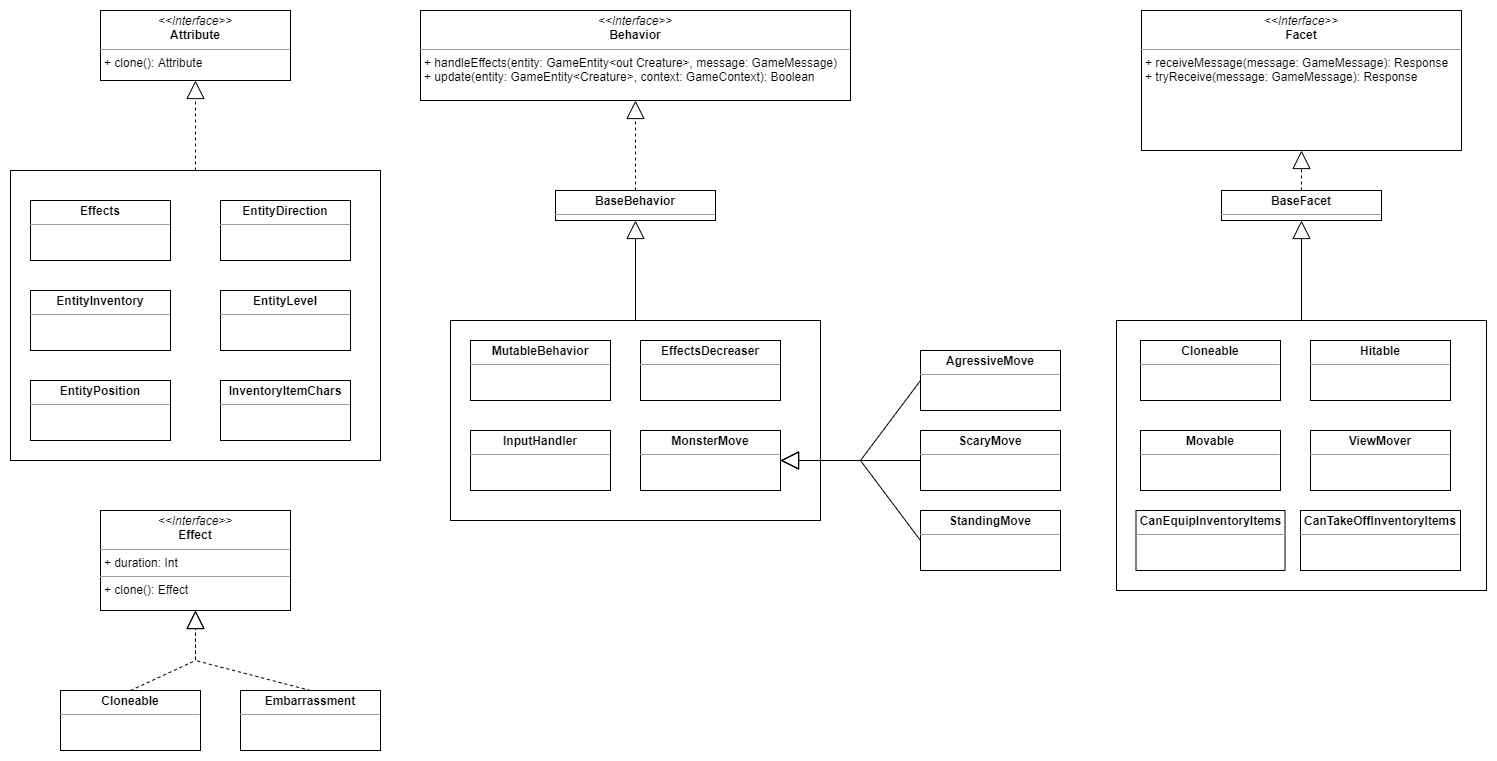

The diagram above was exported from draw.io. Its source (the exported page's mxGraphModel, read from the mxfile embedded in the PNG):
<mxGraphModel dx="2889" dy="1187" grid="1" gridSize="10" guides="1" tooltips="1" connect="1" arrows="1" fold="1" page="1" pageScale="1" pageWidth="827" pageHeight="1169" math="0" shadow="0">
  <root>
    <mxCell id="0" />
    <mxCell id="1" parent="0" />
    <mxCell id="vAVszLf0ItU-DgjulMr9-1" value="&lt;p style=&quot;margin: 0px ; margin-top: 4px ; text-align: center&quot;&gt;&lt;i&gt;&amp;lt;&amp;lt;Interface&amp;gt;&amp;gt;&lt;/i&gt;&lt;br&gt;&lt;b&gt;Attribute&lt;/b&gt;&lt;/p&gt;&lt;hr size=&quot;1&quot;&gt;&lt;p style=&quot;margin: 0px ; margin-left: 4px&quot;&gt;&lt;span&gt;+ clone(): Attribute&lt;/span&gt;&lt;/p&gt;" style="verticalAlign=top;align=left;overflow=fill;fontSize=12;fontFamily=Helvetica;html=1;" parent="1" vertex="1">
      <mxGeometry x="40" y="40" width="190" height="70" as="geometry" />
    </mxCell>
    <mxCell id="vAVszLf0ItU-DgjulMr9-3" value="Extends" style="endArrow=block;endSize=16;endFill=0;html=1;rounded=0;entryX=0.5;entryY=1;entryDx=0;entryDy=0;exitX=0.5;exitY=0;exitDx=0;exitDy=0;fontColor=none;noLabel=1;dashed=1;" parent="1" source="b9grFifVP7w1MKqe-yIT-4" target="vAVszLf0ItU-DgjulMr9-1" edge="1">
      <mxGeometry width="160" relative="1" as="geometry">
        <mxPoint x="135" y="240" as="sourcePoint" />
        <mxPoint x="490" y="460" as="targetPoint" />
      </mxGeometry>
    </mxCell>
    <mxCell id="vAVszLf0ItU-DgjulMr9-4" value="&lt;p style=&quot;margin: 0px ; margin-top: 4px ; text-align: center&quot;&gt;&lt;i&gt;&amp;lt;&amp;lt;Interface&amp;gt;&amp;gt;&lt;/i&gt;&lt;br&gt;&lt;b&gt;Behavior&lt;/b&gt;&lt;/p&gt;&lt;hr size=&quot;1&quot;&gt;&lt;p style=&quot;margin: 0px ; margin-left: 4px&quot;&gt;&lt;span&gt;+ handleEffects(entity: GameEntity&amp;lt;out Creature&amp;gt;, message: GameMessage)&lt;/span&gt;&lt;/p&gt;&lt;p style=&quot;margin: 0px ; margin-left: 4px&quot;&gt;+ update(entity: GameEntity&amp;lt;Creature&amp;gt;, context: GameContext): Boolean&lt;/p&gt;" style="verticalAlign=top;align=left;overflow=fill;fontSize=12;fontFamily=Helvetica;html=1;" parent="1" vertex="1">
      <mxGeometry x="360" y="40" width="430" height="90" as="geometry" />
    </mxCell>
    <mxCell id="vAVszLf0ItU-DgjulMr9-5" value="&lt;p style=&quot;margin: 0px ; margin-top: 4px ; text-align: center&quot;&gt;&lt;b&gt;BaseBehavior&lt;/b&gt;&lt;/p&gt;&lt;hr size=&quot;1&quot;&gt;&lt;p style=&quot;margin: 0px ; margin-left: 4px&quot;&gt;&lt;br&gt;&lt;/p&gt;" style="verticalAlign=top;align=left;overflow=fill;fontSize=12;fontFamily=Helvetica;html=1;" parent="1" vertex="1">
      <mxGeometry x="495" y="220" width="160" height="30" as="geometry" />
    </mxCell>
    <mxCell id="vAVszLf0ItU-DgjulMr9-6" value="Extends" style="endArrow=block;endSize=16;endFill=0;html=1;rounded=0;entryX=0.5;entryY=1;entryDx=0;entryDy=0;exitX=0.5;exitY=0;exitDx=0;exitDy=0;fontColor=none;noLabel=1;dashed=1;" parent="1" source="vAVszLf0ItU-DgjulMr9-5" target="vAVszLf0ItU-DgjulMr9-4" edge="1">
      <mxGeometry width="160" relative="1" as="geometry">
        <mxPoint x="800" y="470" as="sourcePoint" />
        <mxPoint x="960" y="470" as="targetPoint" />
      </mxGeometry>
    </mxCell>
    <mxCell id="vAVszLf0ItU-DgjulMr9-8" value="Extends" style="endArrow=block;endSize=16;endFill=0;html=1;rounded=0;entryX=0.5;entryY=1;entryDx=0;entryDy=0;exitX=0.5;exitY=0;exitDx=0;exitDy=0;fontColor=none;noLabel=1;" parent="1" source="b9grFifVP7w1MKqe-yIT-11" target="vAVszLf0ItU-DgjulMr9-5" edge="1">
      <mxGeometry width="160" relative="1" as="geometry">
        <mxPoint x="575" y="330" as="sourcePoint" />
        <mxPoint x="960" y="470" as="targetPoint" />
      </mxGeometry>
    </mxCell>
    <mxCell id="vAVszLf0ItU-DgjulMr9-9" value="&lt;p style=&quot;margin: 0px ; margin-top: 4px ; text-align: center&quot;&gt;&lt;i&gt;&amp;lt;&amp;lt;Interface&amp;gt;&amp;gt;&lt;/i&gt;&lt;br&gt;&lt;b&gt;Facet&lt;/b&gt;&lt;/p&gt;&lt;hr size=&quot;1&quot;&gt;&lt;p style=&quot;margin: 0px ; margin-left: 4px&quot;&gt;&lt;span&gt;+ receiveMessage(message: GameMessage): Response&lt;/span&gt;&lt;/p&gt;&lt;p style=&quot;margin: 0px ; margin-left: 4px&quot;&gt;+ tryReceive(message: GameMessage): Response&lt;/p&gt;" style="verticalAlign=top;align=left;overflow=fill;fontSize=12;fontFamily=Helvetica;html=1;" parent="1" vertex="1">
      <mxGeometry x="1081" y="40" width="320" height="140" as="geometry" />
    </mxCell>
    <mxCell id="vAVszLf0ItU-DgjulMr9-10" value="&lt;p style=&quot;margin: 0px ; margin-top: 4px ; text-align: center&quot;&gt;&lt;b&gt;BaseFacet&lt;/b&gt;&lt;/p&gt;&lt;hr size=&quot;1&quot;&gt;&lt;p style=&quot;margin: 0px ; margin-left: 4px&quot;&gt;&lt;br&gt;&lt;/p&gt;" style="verticalAlign=top;align=left;overflow=fill;fontSize=12;fontFamily=Helvetica;html=1;" parent="1" vertex="1">
      <mxGeometry x="1161" y="220" width="160" height="30" as="geometry" />
    </mxCell>
    <mxCell id="vAVszLf0ItU-DgjulMr9-11" value="Extends" style="endArrow=block;endSize=16;endFill=0;html=1;rounded=0;entryX=0.5;entryY=1;entryDx=0;entryDy=0;exitX=0.5;exitY=0;exitDx=0;exitDy=0;fontColor=none;noLabel=1;dashed=1;" parent="1" source="vAVszLf0ItU-DgjulMr9-10" target="vAVszLf0ItU-DgjulMr9-9" edge="1">
      <mxGeometry width="160" relative="1" as="geometry">
        <mxPoint x="631" y="230" as="sourcePoint" />
        <mxPoint x="791" y="230" as="targetPoint" />
      </mxGeometry>
    </mxCell>
    <mxCell id="vAVszLf0ItU-DgjulMr9-13" value="Extends" style="endArrow=block;endSize=16;endFill=0;html=1;rounded=0;entryX=0.5;entryY=1;entryDx=0;entryDy=0;fontColor=none;noLabel=1;exitX=0.5;exitY=0;exitDx=0;exitDy=0;" parent="1" source="b9grFifVP7w1MKqe-yIT-22" target="vAVszLf0ItU-DgjulMr9-10" edge="1">
      <mxGeometry width="160" relative="1" as="geometry">
        <mxPoint x="1241" y="360" as="sourcePoint" />
        <mxPoint x="791" y="230" as="targetPoint" />
      </mxGeometry>
    </mxCell>
    <mxCell id="b9grFifVP7w1MKqe-yIT-4" value="" style="rounded=0;whiteSpace=wrap;html=1;fontColor=none;strokeColor=default;" vertex="1" parent="1">
      <mxGeometry x="-50" y="200" width="370" height="290" as="geometry" />
    </mxCell>
    <mxCell id="b9grFifVP7w1MKqe-yIT-5" value="&lt;p style=&quot;margin: 0px ; margin-top: 4px ; text-align: center&quot;&gt;&lt;b&gt;Effects&lt;/b&gt;&lt;/p&gt;&lt;hr size=&quot;1&quot;&gt;&lt;div style=&quot;height: 2px&quot;&gt;&lt;/div&gt;" style="verticalAlign=top;align=left;overflow=fill;fontSize=12;fontFamily=Helvetica;html=1;fontColor=none;strokeColor=default;" vertex="1" parent="1">
      <mxGeometry x="-30" y="230" width="140" height="60" as="geometry" />
    </mxCell>
    <mxCell id="b9grFifVP7w1MKqe-yIT-6" value="&lt;p style=&quot;margin: 0px ; margin-top: 4px ; text-align: center&quot;&gt;&lt;b&gt;EntityDirection&lt;/b&gt;&lt;/p&gt;&lt;hr size=&quot;1&quot;&gt;&lt;div style=&quot;height: 2px&quot;&gt;&lt;/div&gt;" style="verticalAlign=top;align=left;overflow=fill;fontSize=12;fontFamily=Helvetica;html=1;fontColor=none;strokeColor=default;" vertex="1" parent="1">
      <mxGeometry x="160" y="230" width="130" height="60" as="geometry" />
    </mxCell>
    <mxCell id="b9grFifVP7w1MKqe-yIT-7" value="&lt;p style=&quot;margin: 0px ; margin-top: 4px ; text-align: center&quot;&gt;&lt;b&gt;EntityInventory&lt;/b&gt;&lt;/p&gt;&lt;hr size=&quot;1&quot;&gt;&lt;div style=&quot;height: 2px&quot;&gt;&lt;/div&gt;" style="verticalAlign=top;align=left;overflow=fill;fontSize=12;fontFamily=Helvetica;html=1;fontColor=none;strokeColor=default;" vertex="1" parent="1">
      <mxGeometry x="-30" y="320" width="140" height="60" as="geometry" />
    </mxCell>
    <mxCell id="b9grFifVP7w1MKqe-yIT-8" value="&lt;p style=&quot;margin: 0px ; margin-top: 4px ; text-align: center&quot;&gt;&lt;b&gt;EntityLevel&lt;/b&gt;&lt;/p&gt;&lt;hr size=&quot;1&quot;&gt;&lt;div style=&quot;height: 2px&quot;&gt;&lt;/div&gt;" style="verticalAlign=top;align=left;overflow=fill;fontSize=12;fontFamily=Helvetica;html=1;fontColor=none;strokeColor=default;" vertex="1" parent="1">
      <mxGeometry x="160" y="320" width="130" height="60" as="geometry" />
    </mxCell>
    <mxCell id="b9grFifVP7w1MKqe-yIT-9" value="&lt;p style=&quot;margin: 0px ; margin-top: 4px ; text-align: center&quot;&gt;&lt;b&gt;EntityPosition&lt;/b&gt;&lt;/p&gt;&lt;hr size=&quot;1&quot;&gt;&lt;div style=&quot;height: 2px&quot;&gt;&lt;/div&gt;" style="verticalAlign=top;align=left;overflow=fill;fontSize=12;fontFamily=Helvetica;html=1;fontColor=none;strokeColor=default;" vertex="1" parent="1">
      <mxGeometry x="-30" y="410" width="140" height="60" as="geometry" />
    </mxCell>
    <mxCell id="b9grFifVP7w1MKqe-yIT-10" value="&lt;p style=&quot;margin: 0px ; margin-top: 4px ; text-align: center&quot;&gt;&lt;b&gt;InventoryItemChars&lt;/b&gt;&lt;/p&gt;&lt;hr size=&quot;1&quot;&gt;&lt;div style=&quot;height: 2px&quot;&gt;&lt;/div&gt;" style="verticalAlign=top;align=left;overflow=fill;fontSize=12;fontFamily=Helvetica;html=1;fontColor=none;strokeColor=default;" vertex="1" parent="1">
      <mxGeometry x="160" y="410" width="130" height="60" as="geometry" />
    </mxCell>
    <mxCell id="b9grFifVP7w1MKqe-yIT-11" value="" style="rounded=0;whiteSpace=wrap;html=1;fontColor=none;strokeColor=default;" vertex="1" parent="1">
      <mxGeometry x="390" y="350" width="370" height="200" as="geometry" />
    </mxCell>
    <mxCell id="b9grFifVP7w1MKqe-yIT-12" value="&lt;p style=&quot;margin: 0px ; margin-top: 4px ; text-align: center&quot;&gt;&lt;b&gt;AgressiveMove&lt;/b&gt;&lt;/p&gt;&lt;hr size=&quot;1&quot;&gt;&lt;div style=&quot;height: 2px&quot;&gt;&lt;/div&gt;" style="verticalAlign=top;align=left;overflow=fill;fontSize=12;fontFamily=Helvetica;html=1;fontColor=none;strokeColor=default;" vertex="1" parent="1">
      <mxGeometry x="860" y="380" width="140" height="60" as="geometry" />
    </mxCell>
    <mxCell id="b9grFifVP7w1MKqe-yIT-13" value="&lt;p style=&quot;margin: 0px ; margin-top: 4px ; text-align: center&quot;&gt;&lt;b&gt;EffectsDecreaser&lt;/b&gt;&lt;/p&gt;&lt;hr size=&quot;1&quot;&gt;&lt;div style=&quot;height: 2px&quot;&gt;&lt;/div&gt;" style="verticalAlign=top;align=left;overflow=fill;fontSize=12;fontFamily=Helvetica;html=1;fontColor=none;strokeColor=default;" vertex="1" parent="1">
      <mxGeometry x="580" y="370" width="140" height="60" as="geometry" />
    </mxCell>
    <mxCell id="b9grFifVP7w1MKqe-yIT-14" value="&lt;p style=&quot;margin: 0px ; margin-top: 4px ; text-align: center&quot;&gt;&lt;b&gt;InputHandler&lt;/b&gt;&lt;/p&gt;&lt;hr size=&quot;1&quot;&gt;&lt;div style=&quot;height: 2px&quot;&gt;&lt;/div&gt;" style="verticalAlign=top;align=left;overflow=fill;fontSize=12;fontFamily=Helvetica;html=1;fontColor=none;strokeColor=default;" vertex="1" parent="1">
      <mxGeometry x="410" y="460" width="140" height="60" as="geometry" />
    </mxCell>
    <mxCell id="b9grFifVP7w1MKqe-yIT-15" value="&lt;p style=&quot;margin: 0px ; margin-top: 4px ; text-align: center&quot;&gt;&lt;b&gt;MonsterMove&lt;/b&gt;&lt;/p&gt;&lt;hr size=&quot;1&quot;&gt;&lt;div style=&quot;height: 2px&quot;&gt;&lt;/div&gt;" style="verticalAlign=top;align=left;overflow=fill;fontSize=12;fontFamily=Helvetica;html=1;fontColor=none;strokeColor=default;" vertex="1" parent="1">
      <mxGeometry x="580" y="460" width="140" height="60" as="geometry" />
    </mxCell>
    <mxCell id="b9grFifVP7w1MKqe-yIT-16" value="&lt;p style=&quot;margin: 0px ; margin-top: 4px ; text-align: center&quot;&gt;&lt;b&gt;MutableBehavior&lt;/b&gt;&lt;/p&gt;&lt;hr size=&quot;1&quot;&gt;&lt;div style=&quot;height: 2px&quot;&gt;&lt;/div&gt;" style="verticalAlign=top;align=left;overflow=fill;fontSize=12;fontFamily=Helvetica;html=1;fontColor=none;strokeColor=default;" vertex="1" parent="1">
      <mxGeometry x="410" y="370" width="140" height="60" as="geometry" />
    </mxCell>
    <mxCell id="b9grFifVP7w1MKqe-yIT-17" value="&lt;p style=&quot;margin: 0px ; margin-top: 4px ; text-align: center&quot;&gt;&lt;b&gt;ScaryMove&lt;/b&gt;&lt;/p&gt;&lt;hr size=&quot;1&quot;&gt;&lt;div style=&quot;height: 2px&quot;&gt;&lt;/div&gt;" style="verticalAlign=top;align=left;overflow=fill;fontSize=12;fontFamily=Helvetica;html=1;fontColor=none;strokeColor=default;" vertex="1" parent="1">
      <mxGeometry x="860" y="460" width="140" height="60" as="geometry" />
    </mxCell>
    <mxCell id="b9grFifVP7w1MKqe-yIT-18" value="&lt;p style=&quot;margin: 0px ; margin-top: 4px ; text-align: center&quot;&gt;&lt;b&gt;StandingMove&lt;/b&gt;&lt;/p&gt;&lt;hr size=&quot;1&quot;&gt;&lt;div style=&quot;height: 2px&quot;&gt;&lt;/div&gt;" style="verticalAlign=top;align=left;overflow=fill;fontSize=12;fontFamily=Helvetica;html=1;fontColor=none;strokeColor=default;" vertex="1" parent="1">
      <mxGeometry x="860" y="540" width="140" height="60" as="geometry" />
    </mxCell>
    <mxCell id="b9grFifVP7w1MKqe-yIT-19" value="Extends" style="endArrow=block;endSize=16;endFill=0;html=1;rounded=0;entryX=1;entryY=0.5;entryDx=0;entryDy=0;exitX=0;exitY=0.5;exitDx=0;exitDy=0;fontColor=none;noLabel=1;" edge="1" parent="1" source="b9grFifVP7w1MKqe-yIT-18" target="b9grFifVP7w1MKqe-yIT-15">
      <mxGeometry width="160" relative="1" as="geometry">
        <mxPoint x="770" y="720" as="sourcePoint" />
        <mxPoint x="770" y="620" as="targetPoint" />
        <Array as="points">
          <mxPoint x="800" y="490" />
        </Array>
      </mxGeometry>
    </mxCell>
    <mxCell id="b9grFifVP7w1MKqe-yIT-20" value="Extends" style="endArrow=block;endSize=16;endFill=0;html=1;rounded=0;entryX=1;entryY=0.5;entryDx=0;entryDy=0;exitX=0;exitY=0.5;exitDx=0;exitDy=0;fontColor=none;noLabel=1;" edge="1" parent="1" source="b9grFifVP7w1MKqe-yIT-12" target="b9grFifVP7w1MKqe-yIT-15">
      <mxGeometry width="160" relative="1" as="geometry">
        <mxPoint x="680" y="690" as="sourcePoint" />
        <mxPoint x="680" y="590" as="targetPoint" />
        <Array as="points">
          <mxPoint x="800" y="490" />
        </Array>
      </mxGeometry>
    </mxCell>
    <mxCell id="b9grFifVP7w1MKqe-yIT-21" value="Extends" style="endArrow=block;endSize=16;endFill=0;html=1;rounded=0;entryX=1;entryY=0.5;entryDx=0;entryDy=0;exitX=0;exitY=0.5;exitDx=0;exitDy=0;fontColor=none;noLabel=1;" edge="1" parent="1" source="b9grFifVP7w1MKqe-yIT-17" target="b9grFifVP7w1MKqe-yIT-15">
      <mxGeometry width="160" relative="1" as="geometry">
        <mxPoint x="620" y="685" as="sourcePoint" />
        <mxPoint x="620" y="585" as="targetPoint" />
      </mxGeometry>
    </mxCell>
    <mxCell id="b9grFifVP7w1MKqe-yIT-22" value="" style="rounded=0;whiteSpace=wrap;html=1;fontColor=none;strokeColor=default;" vertex="1" parent="1">
      <mxGeometry x="1056" y="350" width="370" height="270" as="geometry" />
    </mxCell>
    <mxCell id="b9grFifVP7w1MKqe-yIT-23" value="&lt;p style=&quot;margin: 0px ; margin-top: 4px ; text-align: center&quot;&gt;&lt;b&gt;Cloneable&lt;/b&gt;&lt;/p&gt;&lt;hr size=&quot;1&quot;&gt;&lt;div style=&quot;height: 2px&quot;&gt;&lt;/div&gt;" style="verticalAlign=top;align=left;overflow=fill;fontSize=12;fontFamily=Helvetica;html=1;fontColor=none;strokeColor=default;" vertex="1" parent="1">
      <mxGeometry x="1080" y="370" width="140" height="60" as="geometry" />
    </mxCell>
    <mxCell id="b9grFifVP7w1MKqe-yIT-24" value="&lt;p style=&quot;margin: 0px ; margin-top: 4px ; text-align: center&quot;&gt;&lt;b&gt;Hitable&lt;/b&gt;&lt;/p&gt;&lt;hr size=&quot;1&quot;&gt;&lt;div style=&quot;height: 2px&quot;&gt;&lt;/div&gt;" style="verticalAlign=top;align=left;overflow=fill;fontSize=12;fontFamily=Helvetica;html=1;fontColor=none;strokeColor=default;" vertex="1" parent="1">
      <mxGeometry x="1250" y="370" width="140" height="60" as="geometry" />
    </mxCell>
    <mxCell id="b9grFifVP7w1MKqe-yIT-25" value="&lt;p style=&quot;margin: 0px ; margin-top: 4px ; text-align: center&quot;&gt;&lt;b&gt;Movable&lt;/b&gt;&lt;/p&gt;&lt;hr size=&quot;1&quot;&gt;&lt;div style=&quot;height: 2px&quot;&gt;&lt;/div&gt;" style="verticalAlign=top;align=left;overflow=fill;fontSize=12;fontFamily=Helvetica;html=1;fontColor=none;strokeColor=default;" vertex="1" parent="1">
      <mxGeometry x="1080" y="460" width="140" height="60" as="geometry" />
    </mxCell>
    <mxCell id="b9grFifVP7w1MKqe-yIT-26" value="&lt;p style=&quot;margin: 0px ; margin-top: 4px ; text-align: center&quot;&gt;&lt;b&gt;ViewMover&lt;/b&gt;&lt;/p&gt;&lt;hr size=&quot;1&quot;&gt;&lt;div style=&quot;height: 2px&quot;&gt;&lt;/div&gt;" style="verticalAlign=top;align=left;overflow=fill;fontSize=12;fontFamily=Helvetica;html=1;fontColor=none;strokeColor=default;" vertex="1" parent="1">
      <mxGeometry x="1250" y="460" width="140" height="60" as="geometry" />
    </mxCell>
    <mxCell id="b9grFifVP7w1MKqe-yIT-27" value="&lt;p style=&quot;margin: 0px ; margin-top: 4px ; text-align: center&quot;&gt;&lt;b&gt;CanEquipInventoryItems&lt;/b&gt;&lt;/p&gt;&lt;hr size=&quot;1&quot;&gt;&lt;div style=&quot;height: 2px&quot;&gt;&lt;/div&gt;" style="verticalAlign=top;align=left;overflow=fill;fontSize=12;fontFamily=Helvetica;html=1;fontColor=none;strokeColor=default;" vertex="1" parent="1">
      <mxGeometry x="1075.5" y="540" width="149" height="60" as="geometry" />
    </mxCell>
    <mxCell id="b9grFifVP7w1MKqe-yIT-28" value="&lt;p style=&quot;margin: 0px ; margin-top: 4px ; text-align: center&quot;&gt;&lt;b&gt;CanTakeOffInventoryItems&lt;/b&gt;&lt;/p&gt;&lt;hr size=&quot;1&quot;&gt;&lt;div style=&quot;height: 2px&quot;&gt;&lt;/div&gt;" style="verticalAlign=top;align=left;overflow=fill;fontSize=12;fontFamily=Helvetica;html=1;fontColor=none;strokeColor=default;" vertex="1" parent="1">
      <mxGeometry x="1240" y="540" width="160" height="60" as="geometry" />
    </mxCell>
    <mxCell id="b9grFifVP7w1MKqe-yIT-29" value="&lt;p style=&quot;margin: 0px ; margin-top: 4px ; text-align: center&quot;&gt;&lt;i&gt;&amp;lt;&amp;lt;Interface&amp;gt;&amp;gt;&lt;/i&gt;&lt;br&gt;&lt;b&gt;Effect&lt;/b&gt;&lt;/p&gt;&lt;hr size=&quot;1&quot;&gt;&lt;p style=&quot;margin: 0px ; margin-left: 4px&quot;&gt;+ duration: Int&lt;br&gt;&lt;/p&gt;&lt;hr size=&quot;1&quot;&gt;&lt;p style=&quot;margin: 0px ; margin-left: 4px&quot;&gt;+ clone(): Effect&lt;br&gt;&lt;/p&gt;" style="verticalAlign=top;align=left;overflow=fill;fontSize=12;fontFamily=Helvetica;html=1;fontColor=none;strokeColor=default;" vertex="1" parent="1">
      <mxGeometry x="40" y="540" width="190" height="100" as="geometry" />
    </mxCell>
    <mxCell id="b9grFifVP7w1MKqe-yIT-30" value="&lt;p style=&quot;margin: 0px ; margin-top: 4px ; text-align: center&quot;&gt;&lt;b&gt;Cloneable&lt;/b&gt;&lt;/p&gt;&lt;hr size=&quot;1&quot;&gt;&lt;div style=&quot;height: 2px&quot;&gt;&lt;/div&gt;" style="verticalAlign=top;align=left;overflow=fill;fontSize=12;fontFamily=Helvetica;html=1;fontColor=none;strokeColor=default;" vertex="1" parent="1">
      <mxGeometry y="720" width="140" height="60" as="geometry" />
    </mxCell>
    <mxCell id="b9grFifVP7w1MKqe-yIT-31" value="&lt;p style=&quot;margin: 0px ; margin-top: 4px ; text-align: center&quot;&gt;&lt;b&gt;Embarrassment&lt;/b&gt;&lt;/p&gt;&lt;hr size=&quot;1&quot;&gt;&lt;div style=&quot;height: 2px&quot;&gt;&lt;/div&gt;" style="verticalAlign=top;align=left;overflow=fill;fontSize=12;fontFamily=Helvetica;html=1;fontColor=none;strokeColor=default;" vertex="1" parent="1">
      <mxGeometry x="180" y="720" width="140" height="60" as="geometry" />
    </mxCell>
    <mxCell id="b9grFifVP7w1MKqe-yIT-32" value="Extends" style="endArrow=block;endSize=16;endFill=0;html=1;rounded=0;entryX=0.5;entryY=1;entryDx=0;entryDy=0;exitX=0.5;exitY=0;exitDx=0;exitDy=0;fontColor=none;noLabel=1;dashed=1;" edge="1" parent="1" source="b9grFifVP7w1MKqe-yIT-30" target="b9grFifVP7w1MKqe-yIT-29">
      <mxGeometry width="160" relative="1" as="geometry">
        <mxPoint x="145" y="210" as="sourcePoint" />
        <mxPoint x="145" y="120" as="targetPoint" />
        <Array as="points">
          <mxPoint x="135" y="690" />
        </Array>
      </mxGeometry>
    </mxCell>
    <mxCell id="b9grFifVP7w1MKqe-yIT-33" value="Extends" style="endArrow=block;endSize=16;endFill=0;html=1;rounded=0;entryX=0.5;entryY=1;entryDx=0;entryDy=0;exitX=0.5;exitY=0;exitDx=0;exitDy=0;fontColor=none;noLabel=1;dashed=1;" edge="1" parent="1" source="b9grFifVP7w1MKqe-yIT-31" target="b9grFifVP7w1MKqe-yIT-29">
      <mxGeometry width="160" relative="1" as="geometry">
        <mxPoint x="145" y="210" as="sourcePoint" />
        <mxPoint x="145" y="120" as="targetPoint" />
        <Array as="points">
          <mxPoint x="135" y="690" />
        </Array>
      </mxGeometry>
    </mxCell>
  </root>
</mxGraphModel>